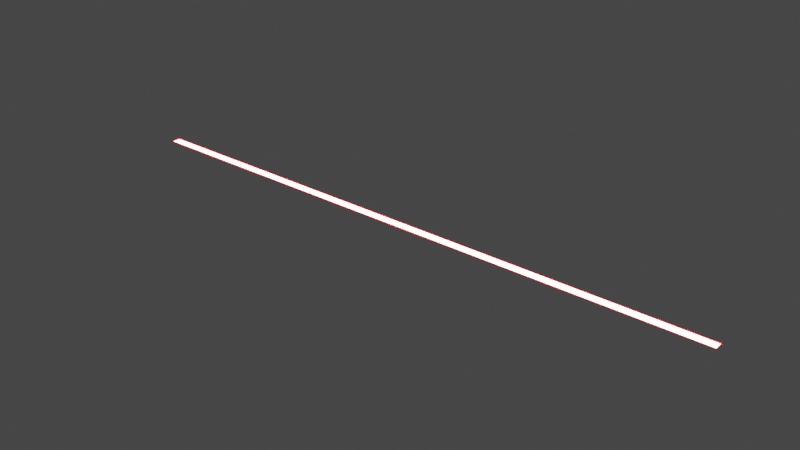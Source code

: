 # Source: shelf-bar-light.blend  (saved by Blender 3.0.42; exported with 4.5.12 LTS)
import bpy
from mathutils import Matrix  # noqa: F401  (used for matrix-valued properties, if any)

bpy.ops.wm.read_factory_settings(use_empty=True)
scene = bpy.context.scene
scene.name = 'Scene'

# ---- collections
col_collection = bpy.data.collections.new('Collection'); scene.collection.children.link(col_collection)

# ---- materials (node trees are filled in below, after node groups)
mat_kelvin_emission_light = bpy.data.materials.new('Kelvin Emission Light')
mat_kelvin_emission_light.alpha_threshold = 0.0
mat_kelvin_emission_light.roughness = 0.5
mat_kelvin_emission_light.line_color = (0.0, 0.0, 0.0, 1.0)

# ---- material node trees
mat_kelvin_emission_light.use_nodes = True; mat_kelvin_emission_light.node_tree.nodes.clear()
_N = mat_kelvin_emission_light.node_tree.nodes; _L = mat_kelvin_emission_light.node_tree.links
n0 = _N.new('ShaderNodeEmission'); n0.name = 'Emission.001'; n0.location = (155, 257)
n0.inputs[1].default_value = 60.0
n1 = _N.new('ShaderNodeOutputMaterial'); n1.name = 'Material Output'; n1.location = (349, 258)
n1.width = 124
n2 = _N.new('ShaderNodeBlackbody'); n2.name = 'Blackbody'; n2.location = (-99, 250)
n2.width = 200
n2.inputs[0].default_value = 0.0
_L.new(n2.outputs[0], n0.inputs[0])
_L.new(n0.outputs[0], n1.inputs[0])
n1.is_active_output = True

# ---- world
world_world = bpy.data.worlds.new('World'); scene.world = world_world
world_world.use_nodes = True; world_world.node_tree.nodes.clear()
_N = world_world.node_tree.nodes; _L = world_world.node_tree.links
n0 = _N.new('ShaderNodeOutputWorld'); n0.name = 'World Output'; n0.location = (300, 300)
n1 = _N.new('ShaderNodeBackground'); n1.name = 'Background'; n1.location = (10, 300)
n1.inputs[0].default_value = (0.05088, 0.05088, 0.05088, 1.0)
_L.new(n1.outputs[0], n0.inputs[0])
n0.is_active_output = True
world_world.color = (0.05088, 0.05088, 0.05088)
world_world.use_sun_shadow = False
world_world.sun_shadow_jitter_overblur = 0.0

# ---- meshes
me_plane = bpy.data.meshes.new('Plane')
me_plane.from_pydata([(-0.004, 6.661e-16, 0.6096), (0.004, 6.661e-16, 0.6096), (-0.004, 6.661e-16, 0.0), (0.004, 6.661e-16, 0.0), (-0.004, -0.000254, 0.0), (-0.004, -0.000254, 0.6096), (0.004, -0.000254, 0.6096), (0.004, -0.000254, 0.0)], [], [(0, 1, 3, 2), (5, 4, 7, 6), (3, 7, 4, 2), (0, 5, 6, 1), (1, 6, 7, 3), (2, 4, 5, 0)])
_uv = me_plane.uv_layers.new(name='UVMap')
_uv.uv.foreach_set('vector', [0.0, 0.0, 1.0, 0.0, 1.0, 1.0, 0.0, 1.0, 0.0, 0.0, 0.0, 1.0, 1.0, 1.0, 1.0, 0.0, 1.0, 1.0, 1.0, 1.0, 0.0, 1.0, 0.0, 1.0, 0.0, 0.0, 0.0, 0.0, 1.0, 0.0, 1.0, 0.0, 1.0, 0.0, 1.0, 0.0, 1.0, 1.0, 1.0, 1.0, 0.0, 1.0, 0.0, 1.0, 0.0, 0.0, 0.0, 0.0])
me_plane.materials.append(mat_kelvin_emission_light)
me_plane.use_remesh_fix_poles = True
me_plane.use_remesh_preserve_attributes = False
me_plane.update()

# ---- objects
ob_shelf_bar_light = bpy.data.objects.new('Shelf Bar Light', None)
ob_obj_x = bpy.data.objects.new('OBJ_X', None)
ob_obj_y = bpy.data.objects.new('OBJ_Y', None)
ob_obj_z = bpy.data.objects.new('OBJ_Z', None)
ob_obj_prompts = bpy.data.objects.new('OBJ_PROMPTS', None)
ob_strip_light = bpy.data.objects.new('Strip Light', me_plane)

# ---- transforms, parenting, visibility, modifiers, constraints
ob_shelf_bar_light.location = (0.0, 0.0, 0.0)
ob_shelf_bar_light.empty_display_type = 'ARROWS'
ob_shelf_bar_light.empty_display_size = 0.1
ob_obj_x.parent = ob_shelf_bar_light
ob_obj_x.location = (0.6096, 0.0, 0.0)
ob_obj_x.lock_location = (False, True, True)
ob_obj_x.lock_rotation = (True, True, True)
ob_obj_x.empty_display_type = 'SPHERE'
ob_obj_x.empty_display_size = 0.1
ob_obj_y.parent = ob_shelf_bar_light
ob_obj_y.location = (0.0, 0.0, 0.0)
ob_obj_y.lock_location = (True, True, True)
ob_obj_y.lock_rotation = (True, True, True)
ob_obj_y.empty_display_type = 'SPHERE'
ob_obj_y.empty_display_size = 0.1
ob_obj_z.parent = ob_shelf_bar_light
ob_obj_z.location = (0.0, 0.0, 0.0)
ob_obj_z.lock_location = (True, True, True)
ob_obj_z.lock_rotation = (True, True, True)
ob_obj_z.empty_display_type = 'SINGLE_ARROW'
ob_obj_z.empty_display_size = 0.2
ob_obj_prompts.parent = ob_shelf_bar_light
ob_obj_prompts.location = (0.0, 0.0, 0.0)
ob_obj_prompts.lock_location = (True, True, True)
ob_obj_prompts.lock_rotation = (True, True, True)
ob_obj_prompts.empty_display_size = 0.0001
ob_strip_light.parent = ob_shelf_bar_light
ob_strip_light.location = (0.0, 0.0, 0.0)
ob_strip_light.rotation_euler = (1.571, -0.0, 1.571)
ob_strip_light.lock_location = (True, True, True)
_vg = ob_strip_light.vertex_groups.new(name='OBJ_X')
_vg = ob_strip_light.vertex_groups.new(name='OBJ_Y')
_vg = ob_strip_light.vertex_groups.new(name='OBJ_Z')
_m = ob_strip_light.modifiers.new('Hook-OBJ_X', 'HOOK')
_m.center = (-2.665e-08, 2.665e-08, 0.6096)
_m.matrix_inverse = ((-4.371e-08, 4.371e-08, 1.0, -0.6096), (1.0, 1.911e-15, 4.371e-08, 0.0), (0.0, 1.0, -4.371e-08, 0.0), (0.0, 0.0, 0.0, 1.0))
_m.object = ob_obj_x

# ---- collection membership
scene.collection.objects.link(ob_shelf_bar_light)
scene.collection.objects.link(ob_obj_x)
scene.collection.objects.link(ob_obj_y)
scene.collection.objects.link(ob_obj_z)
scene.collection.objects.link(ob_obj_prompts)
scene.collection.objects.link(ob_strip_light)

# ---- scene / render settings (as saved in the file)
scene.frame_start = 1; scene.frame_end = 250; scene.frame_set(1)
scene.render.engine = 'CYCLES'
scene.cycles.use_denoising = False
scene.cycles.sampling_pattern = 'TABULATED_SOBOL'
scene.cycles.use_light_tree = False
scene.cycles.max_bounces = 6
scene.cycles.transmission_bounces = 6
scene.cycles.transparent_max_bounces = 6
scene.eevee.use_gtao = True
scene.eevee.use_raytracing = True
scene.view_settings.view_transform = 'Filmic'
bpy.context.view_layer.update()

# ---- added for rendering (the .blend has no active camera): camera
cam_auto = bpy.data.cameras.new('AutoCamera')
cam_auto.lens = 50.0
cam_auto.sensor_width = 36.0
cam_auto.clip_end = 1000.0
ob_auto_camera = bpy.data.objects.new('AutoCamera', cam_auto)
scene.collection.objects.link(ob_auto_camera)
ob_auto_camera.location = (0.868865, -0.676879, 0.451125)
ob_auto_camera.rotation_euler = (1.09748, -7.21219e-08, 0.694738)
scene.camera = ob_auto_camera
bpy.context.view_layer.update()
